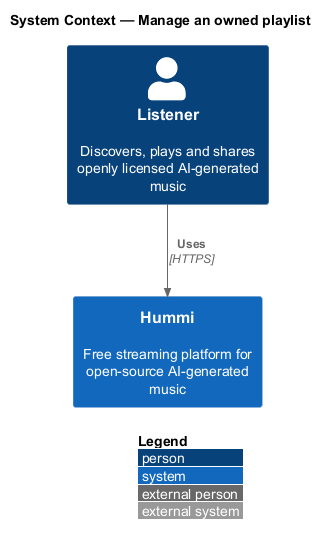

The diagram above was rendered by PlantUML. Its source (embedded in the PNG):
@startuml
!include <C4/C4_Context>
LAYOUT_WITH_LEGEND()
title System Context — Manage an owned playlist

Person(listener, "Listener", "Discovers, plays and shares openly licensed AI-generated music")
System(hummi, "Hummi", "Free streaming platform for open-source AI-generated music")
Rel(listener, hummi, "Uses", "HTTPS")
@enduml